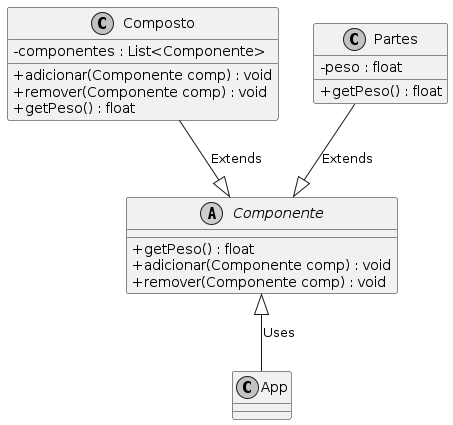

The diagram above was rendered by PlantUML. Its source (embedded in the PNG):
@startuml
!define NO_INDENT
skinparam monochrome true
skinparam classAttributeIconSize 0

class App {
}

abstract class Componente {
  +getPeso() : float
  +adicionar(Componente comp) : void
  +remover(Componente comp) : void
}

class Composto {
  -componentes : List<Componente>
  +adicionar(Componente comp) : void
  +remover(Componente comp) : void
  +getPeso() : float
}

class Partes {
  -peso : float
  +getPeso() : float
}

Composto --|> Componente : Extends
Partes --|> Componente : Extends

Componente <|-- App : Uses
@enduml